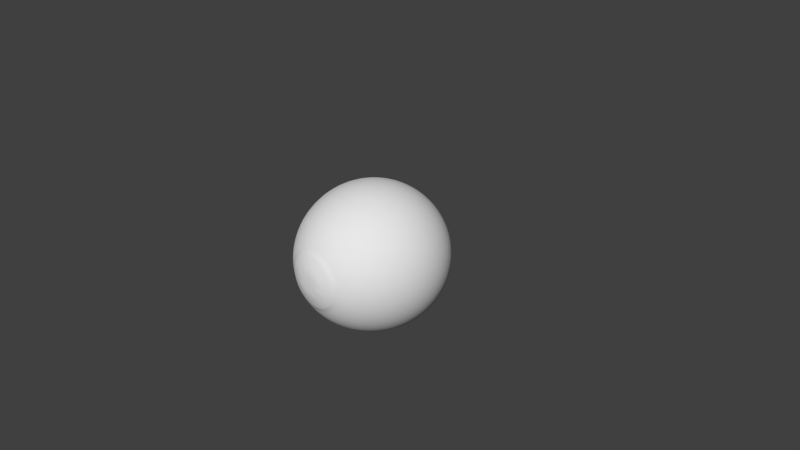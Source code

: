 # Source: si.blend  (saved by Blender 2.76.0; exported with 4.5.12 LTS)
import bpy
from mathutils import Matrix  # noqa: F401  (used for matrix-valued properties, if any)

bpy.ops.wm.read_factory_settings(use_empty=True)
scene = bpy.context.scene
scene.name = 'Scene'

# ---- collections
col_collection_1 = bpy.data.collections.new('Collection 1'); scene.collection.children.link(col_collection_1)

# ---- world
world_world = bpy.data.worlds.new('World'); scene.world = world_world
world_world.color = (0.05088, 0.05088, 0.05088)
world_world.use_sun_shadow = False
world_world.sun_shadow_jitter_overblur = 0.0
world_world.cycles.sampling_method = 'MANUAL'
world_world.cycles.sample_map_resolution = 256

# ---- cameras
cam_camera = bpy.data.cameras.new('Camera')
cam_camera.clip_end = 100.0
cam_camera.lens = 35.0
cam_camera.sensor_width = 32.0
cam_camera.sensor_height = 18.0
cam_camera.ortho_scale = 7.314
cam_camera.dof.focus_distance = 0.0
cam_camera.dof.aperture_fstop = 128.0

# ---- meshes
me_sphere_001 = bpy.data.meshes.new('Sphere.001')
me_sphere_001.from_pydata([(-0.1311, -0.9248, -4.439e-08), (-0.3827, -0.9239, -4.038e-08), (-0.5556, -0.8315, -3.634e-08), (-0.7071, -0.7071, -3.091e-08), (-0.8315, -0.5556, -2.428e-08), (-0.9239, -0.3827, -1.673e-08), (-0.9808, -0.1951, -8.528e-09), (-1.0, -7.55e-08, -3.3e-15), (-0.9808, 0.1951, 8.528e-09), (-0.9239, 0.3827, 1.673e-08), (-0.8315, 0.5556, 2.428e-08), (-0.7071, 0.7071, 3.091e-08), (-0.5556, 0.8315, 3.634e-08), (-0.3827, 0.9239, 4.038e-08), (-0.1951, 0.9808, 4.287e-08), (3.258e-07, 1.0, 4.371e-08), (-0.1211, -0.9248, 0.05016), (-0.3536, -0.9239, 0.1464), (-0.5133, -0.8315, 0.2126), (-0.6533, -0.7071, 0.2706), (-0.7682, -0.5556, 0.3182), (-0.8536, -0.3827, 0.3536), (-0.9061, -0.1951, 0.3753), (-0.9239, -9.223e-08, 0.3827), (-0.9061, 0.1951, 0.3753), (-0.8536, 0.3827, 0.3536), (-0.7682, 0.5556, 0.3182), (-0.6533, 0.7071, 0.2706), (-0.5133, 0.8315, 0.2126), (-0.3536, 0.9239, 0.1464), (-0.1802, 0.9808, 0.07466), (-0.09269, -0.9248, 0.09269), (-0.2706, -0.9239, 0.2706), (-0.3928, -0.8315, 0.3928), (-0.5, -0.7071, 0.5), (-0.5879, -0.5556, 0.5879), (-0.6533, -0.3827, 0.6533), (-0.6935, -0.1951, 0.6935), (-0.7071, -1.064e-07, 0.7071), (-0.6935, 0.1951, 0.6935), (-0.6533, 0.3827, 0.6533), (-0.5879, 0.5556, 0.5879), (-0.5, 0.7071, 0.5), (-0.3928, 0.8315, 0.3928), (-0.2706, 0.9239, 0.2706), (-0.1379, 0.9808, 0.1379), (-0.05016, -0.9248, 0.1211), (-0.1464, -0.9239, 0.3536), (-0.2126, -0.8315, 0.5133), (-0.2706, -0.7071, 0.6533), (-0.3182, -0.5556, 0.7682), (-0.3536, -0.3827, 0.8536), (-0.3753, -0.1951, 0.9061), (-0.3827, -1.159e-07, 0.9239), (-0.3753, 0.1951, 0.9061), (-0.3536, 0.3827, 0.8536), (-0.3182, 0.5556, 0.7682), (-0.2706, 0.7071, 0.6533), (-0.2126, 0.8315, 0.5133), (-0.1464, 0.9239, 0.3536), (-0.07466, 0.9808, 0.1802), (3.309e-07, -0.9248, 0.1311), (3.824e-07, -0.9239, 0.3827), (3.824e-07, -0.8315, 0.5556), (3.973e-07, -0.7071, 0.7071), (4.122e-07, -0.5556, 0.8315), (3.824e-07, -0.3827, 0.9239), (3.824e-07, -0.1951, 0.9808), (4.42e-07, -1.192e-07, 1.0), (3.824e-07, 0.1951, 0.9808), (4.42e-07, 0.3827, 0.9239), (4.122e-07, 0.5556, 0.8315), (3.973e-07, 0.7071, 0.7071), (3.824e-07, 0.8315, 0.5556), (3.973e-07, 0.9239, 0.3827), (3.452e-07, 0.9808, 0.1951), (0.05016, -0.9248, 0.1211), (0.1464, -0.9239, 0.3536), (0.2126, -0.8315, 0.5133), (0.2706, -0.7071, 0.6533), (0.3182, -0.5556, 0.7682), (0.3536, -0.3827, 0.8536), (0.3753, -0.1951, 0.9061), (0.3827, -1.159e-07, 0.9239), (0.3753, 0.1951, 0.9061), (0.3536, 0.3827, 0.8536), (0.3182, 0.5556, 0.7682), (0.2706, 0.7071, 0.6533), (0.2126, 0.8315, 0.5133), (0.1464, 0.9239, 0.3536), (0.07466, 0.9808, 0.1802), (0.09269, -0.9248, 0.09269), (0.2706, -0.9239, 0.2706), (0.3928, -0.8315, 0.3928), (0.5, -0.7071, 0.5), (0.5879, -0.5556, 0.5879), (0.6533, -0.3827, 0.6533), (0.6935, -0.1951, 0.6935), (0.7071, -1.064e-07, 0.7071), (0.6935, 0.1951, 0.6935), (0.6533, 0.3827, 0.6533), (0.5879, 0.5556, 0.5879), (0.5, 0.7071, 0.5), (0.3928, 0.8315, 0.3928), (0.2706, 0.9239, 0.2706), (0.138, 0.9808, 0.1379), (0.1211, -0.9248, 0.05016), (0.3536, -0.9239, 0.1464), (0.5133, -0.8315, 0.2126), (0.6533, -0.7071, 0.2706), (0.7682, -0.5556, 0.3182), (0.8536, -0.3827, 0.3536), (0.9061, -0.1951, 0.3753), (0.9239, -9.223e-08, 0.3827), (0.9061, 0.1951, 0.3753), (0.8536, 0.3827, 0.3536), (0.7682, 0.5556, 0.3182), (0.6533, 0.7071, 0.2706), (0.5133, 0.8315, 0.2126), (0.3536, 0.9239, 0.1464), (0.1802, 0.9808, 0.07466), (0.1311, -0.9248, -9.076e-08), (0.3827, -0.9239, -1.541e-07), (0.5556, -0.8315, -1.799e-07), (0.7071, -0.7071, -1.148e-07), (0.8315, -0.5556, -2.572e-07), (0.9239, -0.3827, -2.199e-07), (0.9808, -0.1951, -1.521e-07), (1.0, -7.55e-08, -2.329e-07), (0.9808, 0.1951, -1.35e-07), (0.9239, 0.3827, -2.46e-07), (0.8315, 0.5556, -2.086e-07), (0.7071, 0.7071, -5.301e-08), (0.5556, 0.8315, -1.221e-07), (0.3827, 0.9239, -1.329e-07), (0.1951, 0.9808, -1.125e-08), (0.1211, -0.9248, -0.05016), (0.3536, -0.9239, -0.1464), (0.5133, -0.8315, -0.2126), (0.6533, -0.7071, -0.2706), (0.7682, -0.5556, -0.3182), (0.8536, -0.3827, -0.3536), (0.9061, -0.1951, -0.3753), (0.9239, -5.877e-08, -0.3827), (0.9061, 0.1951, -0.3753), (0.8536, 0.3827, -0.3536), (0.7682, 0.5556, -0.3182), (0.6533, 0.7071, -0.2706), (0.5133, 0.8315, -0.2126), (0.3536, 0.9239, -0.1464), (0.1802, 0.9808, -0.07466), (0.09269, -0.9248, -0.09269), (0.2706, -0.9239, -0.2706), (0.3928, -0.8315, -0.3928), (0.5, -0.7071, -0.5), (0.5879, -0.5556, -0.5879), (0.6533, -0.3827, -0.6533), (0.6935, -0.1951, -0.6935), (0.7071, -4.459e-08, -0.7071), (0.6935, 0.1951, -0.6935), (0.6533, 0.3827, -0.6533), (0.5879, 0.5556, -0.5879), (0.5, 0.7071, -0.5), (0.3928, 0.8315, -0.3928), (0.2706, 0.9239, -0.2706), (0.138, 0.9808, -0.1379), (0.05016, -0.9248, -0.1211), (0.1464, -0.9239, -0.3536), (0.2126, -0.8315, -0.5133), (0.2706, -0.7071, -0.6533), (0.3182, -0.5556, -0.7682), (0.3536, -0.3827, -0.8536), (0.3753, -0.1951, -0.9061), (0.3827, -3.511e-08, -0.9239), (0.3753, 0.1951, -0.9061), (0.3536, 0.3827, -0.8536), (0.3182, 0.5556, -0.7682), (0.2706, 0.7071, -0.6533), (0.2126, 0.8315, -0.5133), (0.1464, 0.9239, -0.3536), (0.07466, 0.9808, -0.1802), (2.608e-07, -0.9248, -0.1311), (1.738e-07, -0.9239, -0.3827), (6.951e-08, -0.8315, -0.5556), (8.441e-08, -0.7071, -0.7071), (-9.441e-08, -0.5556, -0.8315), (-3.48e-08, -0.3827, -0.9239), (5.461e-08, -0.1951, -0.9808), (-6.46e-08, -3.179e-08, -1.0), (5.461e-08, 0.1951, -0.9808), (-6.46e-08, 0.3827, -0.9239), (-9.441e-08, 0.5556, -0.8315), (8.441e-08, 0.7071, -0.7071), (6.951e-08, 0.8315, -0.5556), (9.931e-08, 0.9239, -0.3827), (2.632e-07, 0.9808, -0.1951), (-0.2591, -0.9251, -4.234e-08), (-0.05016, -0.9248, -0.1211), (-0.1464, -0.9239, -0.3536), (-0.2126, -0.8315, -0.5133), (-0.2706, -0.7071, -0.6533), (-0.3182, -0.5556, -0.7682), (-0.3536, -0.3827, -0.8536), (-0.3753, -0.1951, -0.9061), (-0.3827, -3.511e-08, -0.9239), (-0.3753, 0.1951, -0.9061), (-0.3536, 0.3827, -0.8536), (-0.3182, 0.5556, -0.7682), (-0.2706, 0.7071, -0.6533), (-0.2126, 0.8315, -0.5133), (-0.1464, 0.9239, -0.3536), (-0.07466, 0.9808, -0.1802), (-0.09269, -0.9248, -0.09269), (-0.2706, -0.9239, -0.2706), (-0.3928, -0.8315, -0.3928), (-0.5, -0.7071, -0.5), (-0.5879, -0.5556, -0.5879), (-0.6533, -0.3827, -0.6533), (-0.6935, -0.1951, -0.6935), (-0.7071, -4.459e-08, -0.7071), (-0.6935, 0.1951, -0.6935), (-0.6533, 0.3827, -0.6533), (-0.5879, 0.5556, -0.5879), (-0.5, 0.7071, -0.5), (-0.3928, 0.8315, -0.3928), (-0.2706, 0.9239, -0.2706), (-0.1379, 0.9808, -0.1379), (-0.1211, -0.9248, -0.05016), (-0.3536, -0.9239, -0.1464), (-0.5133, -0.8315, -0.2126), (-0.6533, -0.7071, -0.2706), (-0.7682, -0.5556, -0.3182), (-0.8536, -0.3827, -0.3536), (-0.9061, -0.1951, -0.3753), (-0.9239, -5.877e-08, -0.3827), (-0.9061, 0.1951, -0.3753), (-0.8536, 0.3827, -0.3536), (-0.7682, 0.5556, -0.3182), (-0.6533, 0.7071, -0.2706), (-0.5133, 0.8315, -0.2126), (-0.3536, 0.9239, -0.1464), (-0.1802, 0.9808, -0.07466), (-0.3827, -0.9239, -4.038e-08), (-0.3536, -0.9239, 0.1464), (-0.2706, -0.9239, 0.2706), (-0.1464, -0.9239, 0.3536), (3.824e-07, -0.9239, 0.3827), (0.1464, -0.9239, 0.3536), (0.2706, -0.9239, 0.2706), (0.3536, -0.9239, 0.1464), (0.3827, -0.9239, -1.541e-07), (0.3536, -0.9239, -0.1464), (0.2706, -0.9239, -0.2706), (0.1464, -0.9239, -0.3536), (1.738e-07, -0.9239, -0.3827), (-0.1464, -0.9239, -0.3536), (-0.2706, -0.9239, -0.2706), (-0.3536, -0.9239, -0.1464), (-0.3776, -0.9254, -4.045e-08), (-0.3489, -0.9254, 0.1445), (-0.267, -0.9254, 0.267), (-0.1445, -0.9254, 0.3489), (3.814e-07, -0.9254, 0.3776), (0.1445, -0.9254, 0.3489), (0.267, -0.9254, 0.267), (0.3489, -0.9254, 0.1445), (0.3776, -0.9254, -1.53e-07), (0.3489, -0.9254, -0.1445), (0.267, -0.9254, -0.267), (0.1445, -0.9254, -0.3489), (1.756e-07, -0.9254, -0.3776), (-0.1445, -0.9254, -0.3489), (-0.267, -0.9254, -0.267), (-0.3489, -0.9254, -0.1445), (-0.2394, -0.9251, 0.09916), (-0.1832, -0.9251, 0.1832), (-0.09916, -0.9251, 0.2394), (3.572e-07, -0.9251, 0.2591), (0.09916, -0.9251, 0.2394), (0.1832, -0.9251, 0.1832), (0.2394, -0.9251, 0.09916), (0.2591, -0.9251, -1.231e-07), (0.2394, -0.9251, -0.09916), (0.1832, -0.9251, -0.1832), (0.09916, -0.9251, -0.2394), (2.166e-07, -0.9251, -0.2591), (-0.09916, -0.9251, -0.2394), (-0.1832, -0.9251, -0.1832), (-0.2394, -0.9251, -0.09916), (-0.1311, -0.8943, -4.439e-08), (-0.1211, -0.8943, 0.05016), (-0.09269, -0.8943, 0.09269), (-0.05016, -0.8943, 0.1211), (3.309e-07, -0.8943, 0.1311), (0.05016, -0.8943, 0.1211), (0.09269, -0.8943, 0.09269), (0.1211, -0.8943, 0.05016), (0.1311, -0.8943, -9.076e-08), (0.1211, -0.8943, -0.05016), (0.09269, -0.8943, -0.09269), (0.05016, -0.8943, -0.1211), (2.608e-07, -0.8943, -0.1311), (-0.05016, -0.8943, -0.1211), (-0.09269, -0.8943, -0.09269), (-0.1211, -0.8943, -0.05016), (-0.1311, -0.8611, -4.439e-08), (-0.1211, -0.8611, 0.05016), (-0.09269, -0.8611, 0.09269), (-0.05016, -0.8611, 0.1211), (3.309e-07, -0.8611, 0.1311), (0.05016, -0.8611, 0.1211), (0.09269, -0.8611, 0.09269), (0.1211, -0.8611, 0.05016), (0.1311, -0.8611, -9.076e-08), (0.1211, -0.8611, -0.05016), (0.09269, -0.8611, -0.09269), (0.05016, -0.8611, -0.1211), (2.608e-07, -0.8611, -0.1311), (-0.05016, -0.8611, -0.1211), (-0.09269, -0.8611, -0.09269), (-0.1211, -0.8611, -0.05016), (-0.1311, -0.8116, -4.439e-08), (-0.1211, -0.8116, 0.05016), (-0.09269, -0.8116, 0.09269), (-0.05016, -0.8116, 0.1211), (3.309e-07, -0.8116, 0.1311), (0.05016, -0.8116, 0.1211), (0.09269, -0.8116, 0.09269), (0.1211, -0.8116, 0.05016), (0.1311, -0.8116, -9.076e-08), (0.1211, -0.8116, -0.05016), (0.09269, -0.8116, -0.09269), (0.05016, -0.8116, -0.1211), (2.608e-07, -0.8116, -0.1311), (-0.05016, -0.8116, -0.1211), (-0.09269, -0.8116, -0.09269), (-0.1211, -0.8116, -0.05016), (-0.04743, -0.8116, -5.232e-08), (-0.04382, -0.8116, 0.01815), (-0.03354, -0.8116, 0.03354), (-0.01815, -0.8116, 0.04382), (3.129e-07, -0.8116, 0.04743), (0.01815, -0.8116, 0.04382), (0.03354, -0.8116, 0.03354), (0.04382, -0.8116, 0.01815), (0.04743, -0.8116, -6.91e-08), (0.04382, -0.8116, -0.01815), (0.03354, -0.8116, -0.03354), (0.01815, -0.8116, -0.04382), (2.875e-07, -0.8116, -0.04743), (-0.01815, -0.8116, -0.04382), (-0.03354, -0.8116, -0.03354), (-0.04382, -0.8116, -0.01815), (3.019e-07, -0.8116, -5.25e-08)], [], [(12, 11, 27, 28), (5, 4, 20, 21), (13, 12, 28, 29), (6, 5, 21, 22), (14, 13, 29, 30), (7, 6, 22, 23), (261, 276, 277, 262), (241, 14, 15, 226), (8, 7, 23, 24), (196, 0, 16, 274), (9, 8, 24, 25), (242, 1, 17, 243), (10, 9, 25, 26), (3, 2, 18, 19), (11, 10, 26, 27), (4, 3, 19, 20), (27, 26, 41, 42), (20, 19, 34, 35), (28, 27, 42, 43), (21, 20, 35, 36), (29, 28, 43, 44), (22, 21, 36, 37), (30, 29, 44, 45), (23, 22, 37, 38), (262, 277, 278, 263), (24, 23, 38, 39), (274, 16, 31, 275), (25, 24, 39, 40), (243, 17, 32, 244), (26, 25, 40, 41), (19, 18, 33, 34), (263, 278, 279, 264), (30, 45, 15, 14), (39, 38, 53, 54), (275, 31, 46, 276), (40, 39, 54, 55), (244, 32, 47, 245), (41, 40, 55, 56), (34, 33, 48, 49), (42, 41, 56, 57), (35, 34, 49, 50), (43, 42, 57, 58), (36, 35, 50, 51), (44, 43, 58, 59), (37, 36, 51, 52), (45, 44, 59, 60), (38, 37, 52, 53), (50, 49, 64, 65), (58, 57, 72, 73), (51, 50, 65, 66), (59, 58, 73, 74), (52, 51, 66, 67), (60, 59, 74, 75), (53, 52, 67, 68), (264, 279, 280, 265), (54, 53, 68, 69), (276, 46, 61, 277), (55, 54, 69, 70), (245, 47, 62, 246), (56, 55, 70, 71), (49, 48, 63, 64), (57, 56, 71, 72), (69, 68, 83, 84), (277, 61, 76, 278), (70, 69, 84, 85), (246, 62, 77, 247), (71, 70, 85, 86), (64, 63, 78, 79), (72, 71, 86, 87), (65, 64, 79, 80), (73, 72, 87, 88), (66, 65, 80, 81), (74, 73, 88, 89), (67, 66, 81, 82), (75, 74, 89, 90), (68, 67, 82, 83), (265, 280, 281, 266), (88, 87, 102, 103), (81, 80, 95, 96), (89, 88, 103, 104), (82, 81, 96, 97), (90, 89, 104, 105), (83, 82, 97, 98), (266, 281, 282, 267), (84, 83, 98, 99), (278, 76, 91, 279), (85, 84, 99, 100), (247, 77, 92, 248), (86, 85, 100, 101), (79, 78, 93, 94), (87, 86, 101, 102), (80, 79, 94, 95), (100, 99, 114, 115), (248, 92, 107, 249), (101, 100, 115, 116), (94, 93, 108, 109), (102, 101, 116, 117), (95, 94, 109, 110), (103, 102, 117, 118), (96, 95, 110, 111), (104, 103, 118, 119), (97, 96, 111, 112), (105, 104, 119, 120), (98, 97, 112, 113), (267, 282, 283, 268), (90, 105, 15, 75), (99, 98, 113, 114), (279, 91, 106, 280), (119, 118, 133, 134), (112, 111, 126, 127), (120, 119, 134, 135), (113, 112, 127, 128), (268, 283, 284, 269), (114, 113, 128, 129), (280, 106, 121, 281), (115, 114, 129, 130), (249, 107, 122, 250), (116, 115, 130, 131), (109, 108, 123, 124), (117, 116, 131, 132), (110, 109, 124, 125), (118, 117, 132, 133), (111, 110, 125, 126), (250, 122, 137, 251), (131, 130, 145, 146), (124, 123, 138, 139), (132, 131, 146, 147), (125, 124, 139, 140), (133, 132, 147, 148), (126, 125, 140, 141), (134, 133, 148, 149), (127, 126, 141, 142), (135, 134, 149, 150), (128, 127, 142, 143), (269, 284, 285, 270), (120, 135, 15, 105), (129, 128, 143, 144), (281, 121, 136, 282), (130, 129, 144, 145), (142, 141, 156, 157), (150, 149, 164, 165), (143, 142, 157, 158), (270, 285, 286, 271), (144, 143, 158, 159), (282, 136, 151, 283), (145, 144, 159, 160), (251, 137, 152, 252), (146, 145, 160, 161), (139, 138, 153, 154), (147, 146, 161, 162), (140, 139, 154, 155), (148, 147, 162, 163), (141, 140, 155, 156), (149, 148, 163, 164), (161, 160, 175, 176), (154, 153, 168, 169), (162, 161, 176, 177), (155, 154, 169, 170), (163, 162, 177, 178), (156, 155, 170, 171), (164, 163, 178, 179), (157, 156, 171, 172), (165, 164, 179, 180), (158, 157, 172, 173), (271, 286, 287, 272), (150, 165, 15, 135), (159, 158, 173, 174), (283, 151, 166, 284), (160, 159, 174, 175), (252, 152, 167, 253), (180, 179, 194, 195), (173, 172, 187, 188), (272, 287, 288, 273), (174, 173, 188, 189), (284, 166, 181, 285), (175, 174, 189, 190), (253, 167, 182, 254), (176, 175, 190, 191), (169, 168, 183, 184), (177, 176, 191, 192), (170, 169, 184, 185), (178, 177, 192, 193), (171, 170, 185, 186), (179, 178, 193, 194), (172, 171, 186, 187), (184, 183, 199, 200), (192, 191, 207, 208), (185, 184, 200, 201), (193, 192, 208, 209), (186, 185, 201, 202), (194, 193, 209, 210), (187, 186, 202, 203), (195, 194, 210, 211), (188, 187, 203, 204), (259, 274, 275, 260), (180, 195, 15, 165), (189, 188, 204, 205), (285, 181, 197, 286), (190, 189, 205, 206), (254, 182, 198, 255), (191, 190, 206, 207), (204, 203, 218, 219), (258, 196, 274, 259), (205, 204, 219, 220), (286, 197, 212, 287), (206, 205, 220, 221), (255, 198, 213, 256), (207, 206, 221, 222), (200, 199, 214, 215), (208, 207, 222, 223), (201, 200, 215, 216), (209, 208, 223, 224), (202, 201, 216, 217), (210, 209, 224, 225), (203, 202, 217, 218), (211, 210, 225, 226), (223, 222, 237, 238), (216, 215, 230, 231), (224, 223, 238, 239), (217, 216, 231, 232), (225, 224, 239, 240), (218, 217, 232, 233), (226, 225, 240, 241), (219, 218, 233, 234), (273, 288, 196, 258), (211, 226, 15, 195), (220, 219, 234, 235), (287, 212, 227, 288), (221, 220, 235, 236), (256, 213, 228, 257), (222, 221, 236, 237), (215, 214, 229, 230), (235, 234, 7, 8), (288, 227, 0, 196), (236, 235, 8, 9), (257, 228, 1, 242), (237, 236, 9, 10), (230, 229, 2, 3), (238, 237, 10, 11), (231, 230, 3, 4), (239, 238, 11, 12), (232, 231, 4, 5), (240, 239, 12, 13), (233, 232, 5, 6), (241, 240, 13, 14), (234, 233, 6, 7), (260, 275, 276, 261), (229, 257, 242, 2), (214, 256, 257, 229), (199, 255, 256, 214), (183, 254, 255, 199), (168, 253, 254, 183), (153, 252, 253, 168), (138, 251, 252, 153), (123, 250, 251, 138), (108, 249, 250, 123), (93, 248, 249, 108), (78, 247, 248, 93), (63, 246, 247, 78), (48, 245, 246, 63), (33, 244, 245, 48), (18, 243, 244, 33), (2, 242, 243, 18), (228, 273, 258, 1), (213, 272, 273, 228), (198, 271, 272, 213), (182, 270, 271, 198), (167, 269, 270, 182), (152, 268, 269, 167), (137, 267, 268, 152), (122, 266, 267, 137), (107, 265, 266, 122), (92, 264, 265, 107), (77, 263, 264, 92), (62, 262, 263, 77), (47, 261, 262, 62), (32, 260, 261, 47), (17, 259, 260, 32), (1, 258, 259, 17), (121, 106, 296, 297), (31, 16, 290, 291), (227, 212, 303, 304), (212, 197, 302, 303), (106, 91, 295, 296), (0, 227, 304, 289), (181, 166, 300, 301), (197, 181, 301, 302), (91, 76, 294, 295), (166, 151, 299, 300), (46, 31, 291, 292), (151, 136, 298, 299), (61, 46, 292, 293), (16, 0, 289, 290), (76, 61, 293, 294), (136, 121, 297, 298), (292, 291, 307, 308), (300, 299, 315, 316), (293, 292, 308, 309), (301, 300, 316, 317), (294, 293, 309, 310), (302, 301, 317, 318), (295, 294, 310, 311), (303, 302, 318, 319), (296, 295, 311, 312), (304, 303, 319, 320), (297, 296, 312, 313), (290, 289, 305, 306), (289, 304, 320, 305), (298, 297, 313, 314), (291, 290, 306, 307), (299, 298, 314, 315), (313, 312, 328, 329), (306, 305, 321, 322), (305, 320, 336, 321), (314, 313, 329, 330), (307, 306, 322, 323), (315, 314, 330, 331), (308, 307, 323, 324), (316, 315, 331, 332), (309, 308, 324, 325), (317, 316, 332, 333), (310, 309, 325, 326), (318, 317, 333, 334), (311, 310, 326, 327), (319, 318, 334, 335), (312, 311, 327, 328), (320, 319, 335, 336), (334, 333, 349, 350), (327, 326, 342, 343), (335, 334, 350, 351), (328, 327, 343, 344), (336, 335, 351, 352), (329, 328, 344, 345), (322, 321, 337, 338), (321, 336, 352, 337), (330, 329, 345, 346), (323, 322, 338, 339), (331, 330, 346, 347), (324, 323, 339, 340), (332, 331, 347, 348), (325, 324, 340, 341), (333, 332, 348, 349), (326, 325, 341, 342), (347, 346, 345, 353), (339, 338, 337, 353), (349, 348, 347, 353), (343, 342, 341, 353), (351, 350, 349, 353), (337, 352, 351, 353), (345, 344, 343, 353), (340, 339, 353, 341), (60, 75, 15, 45)])
me_sphere_001.polygons.foreach_set('use_smooth', [True] * 352)
me_sphere_001.use_remesh_preserve_volume = False
me_sphere_001.use_remesh_preserve_attributes = False
me_sphere_001.use_mirror_vertex_groups = False
me_sphere_001.update()
me_sphere = bpy.data.meshes.new('Sphere')
me_sphere.from_pydata([(-0.1839, -1.087, -4.493e-08), (-0.4303, -0.9768, -4.276e-08), (-0.5753, -0.8958, -3.936e-08), (-0.7322, -0.7579, -3.373e-08), (-0.8609, -0.59, -2.687e-08), (-0.9566, -0.4016, -1.905e-08), (-1.016, -0.2023, -1.056e-08), (-1.035, -7.808e-08, -1.729e-09), (-1.016, 0.202, 7.101e-09), (-0.9566, 0.3962, 1.559e-08), (-0.8609, 0.5753, 2.342e-08), (-0.7322, 0.7322, 3.027e-08), (-0.5753, 0.8609, 3.59e-08), (-0.3962, 0.9566, 4.009e-08), (-0.202, 1.016, 4.266e-08), (3.297e-07, 1.035, 4.353e-08), (-0.1699, -1.087, 0.07037), (-0.3976, -0.9768, 0.1647), (-0.5315, -0.8958, 0.2201), (-0.6764, -0.7579, 0.2802), (-0.7954, -0.59, 0.3295), (-0.8838, -0.4016, 0.3661), (-0.9382, -0.2023, 0.3886), (-0.9566, -9.54e-08, 0.3962), (-0.9382, 0.202, 0.3886), (-0.8838, 0.3962, 0.3661), (-0.7954, 0.5753, 0.3295), (-0.6764, 0.7322, 0.2802), (-0.5315, 0.8609, 0.2201), (-0.3661, 0.9566, 0.1516), (-0.1866, 1.016, 0.0773), (-0.13, -1.087, 0.13), (-0.3043, -0.9768, 0.3043), (-0.4068, -0.8958, 0.4068), (-0.5177, -0.758, 0.5177), (-0.6088, -0.5901, 0.6088), (-0.6764, -0.4017, 0.6764), (-0.7181, -0.2023, 0.7181), (-0.7322, -1.101e-07, 0.7322), (-0.7181, 0.202, 0.7181), (-0.6764, 0.3962, 0.6764), (-0.6088, 0.5753, 0.6088), (-0.5177, 0.7322, 0.5177), (-0.4068, 0.8609, 0.4068), (-0.2802, 0.9566, 0.2802), (-0.1428, 1.016, 0.1428), (-0.07037, -1.087, 0.1699), (-0.1647, -0.9768, 0.3976), (-0.2201, -0.8958, 0.5315), (-0.2802, -0.758, 0.6764), (-0.3295, -0.5902, 0.7954), (-0.3661, -0.4017, 0.8838), (-0.3886, -0.2024, 0.9382), (-0.3962, -1.199e-07, 0.9566), (-0.3886, 0.202, 0.9382), (-0.3661, 0.3962, 0.8838), (-0.3295, 0.5753, 0.7954), (-0.2802, 0.7322, 0.6764), (-0.2201, 0.8609, 0.5315), (-0.1516, 0.9566, 0.3661), (-0.0773, 1.016, 0.1866), (3.436e-07, -1.087, 0.1839), (3.886e-07, -0.9768, 0.4303), (3.882e-07, -0.8958, 0.5753), (4.037e-07, -0.7581, 0.7322), (4.191e-07, -0.5902, 0.8609), (3.882e-07, -0.4017, 0.9566), (3.882e-07, -0.2024, 1.016), (4.5e-07, -1.233e-07, 1.035), (3.882e-07, 0.202, 1.016), (4.5e-07, 0.3962, 0.9566), (4.191e-07, 0.5753, 0.8609), (4.037e-07, 0.7322, 0.7322), (3.882e-07, 0.8609, 0.5753), (4.037e-07, 0.9566, 0.3962), (3.497e-07, 1.016, 0.202), (0.07037, -1.087, 0.1699), (0.1647, -0.9768, 0.3976), (0.2201, -0.8958, 0.5315), (0.2802, -0.758, 0.6764), (0.3295, -0.5902, 0.7954), (0.3661, -0.4017, 0.8838), (0.3886, -0.2024, 0.9382), (0.3962, -1.199e-07, 0.9566), (0.3886, 0.202, 0.9382), (0.3661, 0.3962, 0.8838), (0.3295, 0.5753, 0.7954), (0.2802, 0.7322, 0.6764), (0.2201, 0.8609, 0.5315), (0.1516, 0.9566, 0.3661), (0.0773, 1.016, 0.1866), (0.13, -1.087, 0.13), (0.3043, -0.9768, 0.3043), (0.4068, -0.8958, 0.4068), (0.5177, -0.758, 0.5177), (0.6088, -0.5901, 0.6088), (0.6764, -0.4017, 0.6764), (0.7181, -0.2023, 0.7181), (0.7322, -1.101e-07, 0.7322), (0.7181, 0.202, 0.7181), (0.6764, 0.3962, 0.6764), (0.6088, 0.5753, 0.6088), (0.5177, 0.7322, 0.5177), (0.4068, 0.8609, 0.4068), (0.2802, 0.9566, 0.2802), (0.1428, 1.016, 0.1428), (0.1699, -1.087, 0.07037), (0.3976, -0.9768, 0.1647), (0.5315, -0.8958, 0.2201), (0.6764, -0.7579, 0.2802), (0.7954, -0.59, 0.3295), (0.8838, -0.4016, 0.3661), (0.9382, -0.2023, 0.3886), (0.9566, -9.54e-08, 0.3962), (0.9382, 0.202, 0.3886), (0.8838, 0.3962, 0.3661), (0.7954, 0.5753, 0.3295), (0.6764, 0.7322, 0.2802), (0.5315, 0.8609, 0.2201), (0.3661, 0.9566, 0.1516), (0.1866, 1.016, 0.0773), (0.1839, -1.087, -1.1e-07), (0.4303, -0.9768, -1.666e-07), (0.5753, -0.8958, -1.88e-07), (0.7322, -0.7579, -1.206e-07), (0.8609, -0.59, -2.681e-07), (0.9566, -0.4016, -2.294e-07), (1.016, -0.2023, -1.592e-07), (1.035, -7.808e-08, -2.429e-07), (1.016, 0.202, -1.415e-07), (0.9566, 0.3962, -2.565e-07), (0.8609, 0.5753, -2.178e-07), (0.7322, 0.7322, -5.662e-08), (0.5753, 0.8609, -1.281e-07), (0.3962, 0.9566, -1.394e-07), (0.202, 1.016, -1.338e-08), (0.1699, -1.087, -0.07037), (0.3976, -0.9768, -0.1647), (0.5315, -0.8958, -0.2201), (0.6764, -0.7579, -0.2802), (0.7954, -0.59, -0.3295), (0.8838, -0.4016, -0.3661), (0.9382, -0.2023, -0.3886), (0.9566, -6.076e-08, -0.3962), (0.9382, 0.202, -0.3886), (0.8838, 0.3962, -0.3661), (0.7954, 0.5753, -0.3295), (0.6764, 0.7322, -0.2802), (0.5315, 0.8609, -0.2201), (0.3661, 0.9566, -0.1516), (0.1866, 1.016, -0.0773), (0.13, -1.087, -0.13), (0.3043, -0.9768, -0.3043), (0.4068, -0.8958, -0.4068), (0.5177, -0.758, -0.5177), (0.6088, -0.5901, -0.6088), (0.6764, -0.4017, -0.6764), (0.7181, -0.2023, -0.7181), (0.7322, -4.607e-08, -0.7322), (0.7181, 0.202, -0.7181), (0.6764, 0.3962, -0.6764), (0.6088, 0.5753, -0.6088), (0.5177, 0.7322, -0.5177), (0.4068, 0.8609, -0.4068), (0.2802, 0.9566, -0.2802), (0.1428, 1.016, -0.1428), (0.07037, -1.087, -0.1699), (0.1647, -0.9768, -0.3976), (0.2201, -0.8958, -0.5315), (0.2802, -0.758, -0.6764), (0.3295, -0.5902, -0.7954), (0.3661, -0.4017, -0.8838), (0.3886, -0.2024, -0.9382), (0.3962, -3.626e-08, -0.9566), (0.3886, 0.202, -0.9382), (0.3661, 0.3962, -0.8838), (0.3295, 0.5753, -0.7954), (0.2802, 0.7322, -0.6764), (0.2201, 0.8609, -0.5315), (0.1516, 0.9566, -0.3661), (0.0773, 1.016, -0.1866), (2.453e-07, -1.087, -0.1839), (1.521e-07, -0.9768, -0.4303), (6.423e-08, -0.8958, -0.5753), (7.966e-08, -0.7581, -0.7322), (-1.055e-07, -0.5902, -0.8609), (-4.377e-08, -0.4017, -0.9566), (4.88e-08, -0.2024, -1.016), (-7.463e-08, -3.282e-08, -1.035), (4.88e-08, 0.202, -1.016), (-7.463e-08, 0.3962, -0.9566), (-1.055e-07, 0.5753, -0.8609), (7.966e-08, 0.7322, -0.7322), (6.423e-08, 0.8609, -0.5753), (9.509e-08, 0.9566, -0.3962), (2.648e-07, 1.016, -0.202), (2.005e-07, -1.095, -3.587e-07), (-0.07037, -1.087, -0.1699), (-0.1647, -0.9768, -0.3976), (-0.2201, -0.8958, -0.5315), (-0.2802, -0.758, -0.6764), (-0.3295, -0.5902, -0.7954), (-0.3661, -0.4017, -0.8838), (-0.3886, -0.2024, -0.9382), (-0.3962, -3.626e-08, -0.9566), (-0.3886, 0.202, -0.9382), (-0.3661, 0.3962, -0.8838), (-0.3295, 0.5753, -0.7954), (-0.2802, 0.7322, -0.6764), (-0.2201, 0.8609, -0.5315), (-0.1516, 0.9566, -0.3661), (-0.0773, 1.016, -0.1866), (-0.13, -1.087, -0.13), (-0.3043, -0.9768, -0.3043), (-0.4068, -0.8958, -0.4068), (-0.5177, -0.758, -0.5177), (-0.6088, -0.5901, -0.6088), (-0.6764, -0.4017, -0.6764), (-0.7181, -0.2023, -0.7181), (-0.7322, -4.607e-08, -0.7322), (-0.7181, 0.202, -0.7181), (-0.6764, 0.3962, -0.6764), (-0.6088, 0.5753, -0.6088), (-0.5177, 0.7322, -0.5177), (-0.4068, 0.8609, -0.4068), (-0.2802, 0.9566, -0.2802), (-0.1428, 1.016, -0.1428), (-0.1699, -1.087, -0.07037), (-0.3976, -0.9768, -0.1647), (-0.5315, -0.8958, -0.2201), (-0.6764, -0.7579, -0.2802), (-0.7954, -0.59, -0.3295), (-0.8838, -0.4016, -0.3661), (-0.9382, -0.2023, -0.3886), (-0.9566, -6.076e-08, -0.3962), (-0.9382, 0.202, -0.3886), (-0.8838, 0.3962, -0.3661), (-0.7954, 0.5753, -0.3295), (-0.6764, 0.7322, -0.2802), (-0.5315, 0.8609, -0.2201), (-0.3661, 0.9566, -0.1516), (-0.1866, 1.016, -0.0773), (-0.4325, -0.9757, -4.271e-08), (-0.3996, -0.9757, 0.1655), (-0.3058, -0.9757, 0.3058), (-0.1655, -0.9757, 0.3996), (3.887e-07, -0.9757, 0.4325), (0.1655, -0.9757, 0.3996), (0.3058, -0.9757, 0.3058), (0.3996, -0.9757, 0.1655), (0.4325, -0.9757, -1.669e-07), (0.3996, -0.9757, -0.1655), (0.3058, -0.9757, -0.3058), (0.1655, -0.9757, -0.3996), (1.509e-07, -0.9757, -0.4325), (-0.1655, -0.9757, -0.3996), (-0.3058, -0.9757, -0.3058), (-0.3996, -0.9757, -0.1655), (-0.3924, -1.002, -4.345e-08), (-0.3625, -1.002, 0.1502), (-0.2774, -1.002, 0.2774), (-0.1502, -1.002, 0.3625), (3.846e-07, -1.002, 0.3924), (0.1502, -1.002, 0.3625), (0.2774, -1.002, 0.2774), (0.3625, -1.002, 0.1502), (0.3924, -1.002, -1.593e-07), (0.3625, -1.002, -0.1502), (0.2774, -1.002, -0.2774), (0.1502, -1.002, -0.3625), (1.701e-07, -1.002, -0.3924), (-0.1502, -1.002, -0.3625), (-0.2774, -1.002, -0.2774), (-0.3625, -1.002, -0.1502), (-0.3613, -1.022, -4.401e-08), (-0.3338, -1.022, 0.1382), (-0.2555, -1.022, 0.2555), (-0.1382, -1.022, 0.3338), (3.813e-07, -1.022, 0.3613), (0.1383, -1.022, 0.3338), (0.2555, -1.022, 0.2555), (0.3338, -1.022, 0.1382), (0.3613, -1.022, -1.534e-07), (0.3338, -1.022, -0.1383), (0.2555, -1.022, -0.2555), (0.1383, -1.022, -0.3338), (1.847e-07, -1.022, -0.3613), (-0.1382, -1.022, -0.3338), (-0.2555, -1.022, -0.2555), (-0.3338, -1.022, -0.1382)], [], [(12, 11, 27, 28), (5, 4, 20, 21), (13, 12, 28, 29), (6, 5, 21, 22), (14, 13, 29, 30), (7, 6, 22, 23), (196, 61, 46, 31), (241, 14, 15, 226), (8, 7, 23, 24), (274, 0, 16, 275), (9, 8, 24, 25), (242, 1, 17, 243), (10, 9, 25, 26), (3, 2, 18, 19), (11, 10, 26, 27), (4, 3, 19, 20), (27, 26, 41, 42), (20, 19, 34, 35), (28, 27, 42, 43), (21, 20, 35, 36), (29, 28, 43, 44), (22, 21, 36, 37), (30, 29, 44, 45), (23, 22, 37, 38), (24, 23, 38, 39), (275, 16, 31, 276), (25, 24, 39, 40), (243, 17, 32, 244), (26, 25, 40, 41), (19, 18, 33, 34), (30, 45, 15, 14), (39, 38, 53, 54), (276, 31, 46, 277), (40, 39, 54, 55), (244, 32, 47, 245), (41, 40, 55, 56), (34, 33, 48, 49), (42, 41, 56, 57), (35, 34, 49, 50), (43, 42, 57, 58), (36, 35, 50, 51), (44, 43, 58, 59), (37, 36, 51, 52), (45, 44, 59, 60), (38, 37, 52, 53), (50, 49, 64, 65), (58, 57, 72, 73), (51, 50, 65, 66), (59, 58, 73, 74), (52, 51, 66, 67), (60, 59, 74, 75), (53, 52, 67, 68), (54, 53, 68, 69), (277, 46, 61, 278), (55, 54, 69, 70), (245, 47, 62, 246), (56, 55, 70, 71), (49, 48, 63, 64), (57, 56, 71, 72), (69, 68, 83, 84), (278, 61, 76, 279), (70, 69, 84, 85), (246, 62, 77, 247), (71, 70, 85, 86), (64, 63, 78, 79), (72, 71, 86, 87), (65, 64, 79, 80), (73, 72, 87, 88), (66, 65, 80, 81), (74, 73, 88, 89), (67, 66, 81, 82), (75, 74, 89, 90), (68, 67, 82, 83), (196, 121, 106, 91), (88, 87, 102, 103), (81, 80, 95, 96), (89, 88, 103, 104), (82, 81, 96, 97), (90, 89, 104, 105), (83, 82, 97, 98), (84, 83, 98, 99), (279, 76, 91, 280), (85, 84, 99, 100), (247, 77, 92, 248), (86, 85, 100, 101), (79, 78, 93, 94), (87, 86, 101, 102), (80, 79, 94, 95), (100, 99, 114, 115), (248, 92, 107, 249), (101, 100, 115, 116), (94, 93, 108, 109), (102, 101, 116, 117), (95, 94, 109, 110), (103, 102, 117, 118), (96, 95, 110, 111), (104, 103, 118, 119), (97, 96, 111, 112), (105, 104, 119, 120), (98, 97, 112, 113), (196, 151, 136, 121), (90, 105, 15, 75), (99, 98, 113, 114), (280, 91, 106, 281), (119, 118, 133, 134), (112, 111, 126, 127), (120, 119, 134, 135), (113, 112, 127, 128), (114, 113, 128, 129), (281, 106, 121, 282), (115, 114, 129, 130), (249, 107, 122, 250), (116, 115, 130, 131), (109, 108, 123, 124), (117, 116, 131, 132), (110, 109, 124, 125), (118, 117, 132, 133), (111, 110, 125, 126), (250, 122, 137, 251), (131, 130, 145, 146), (124, 123, 138, 139), (132, 131, 146, 147), (125, 124, 139, 140), (133, 132, 147, 148), (126, 125, 140, 141), (134, 133, 148, 149), (127, 126, 141, 142), (135, 134, 149, 150), (128, 127, 142, 143), (196, 181, 166, 151), (120, 135, 15, 105), (129, 128, 143, 144), (282, 121, 136, 283), (130, 129, 144, 145), (142, 141, 156, 157), (150, 149, 164, 165), (143, 142, 157, 158), (144, 143, 158, 159), (283, 136, 151, 284), (145, 144, 159, 160), (251, 137, 152, 252), (146, 145, 160, 161), (139, 138, 153, 154), (147, 146, 161, 162), (140, 139, 154, 155), (148, 147, 162, 163), (141, 140, 155, 156), (149, 148, 163, 164), (161, 160, 175, 176), (154, 153, 168, 169), (162, 161, 176, 177), (155, 154, 169, 170), (163, 162, 177, 178), (156, 155, 170, 171), (164, 163, 178, 179), (157, 156, 171, 172), (165, 164, 179, 180), (158, 157, 172, 173), (196, 212, 197, 181), (150, 165, 15, 135), (159, 158, 173, 174), (284, 151, 166, 285), (160, 159, 174, 175), (252, 152, 167, 253), (180, 179, 194, 195), (173, 172, 187, 188), (174, 173, 188, 189), (285, 166, 181, 286), (175, 174, 189, 190), (253, 167, 182, 254), (176, 175, 190, 191), (169, 168, 183, 184), (177, 176, 191, 192), (170, 169, 184, 185), (178, 177, 192, 193), (171, 170, 185, 186), (179, 178, 193, 194), (172, 171, 186, 187), (184, 183, 199, 200), (192, 191, 207, 208), (185, 184, 200, 201), (193, 192, 208, 209), (186, 185, 201, 202), (194, 193, 209, 210), (187, 186, 202, 203), (195, 194, 210, 211), (188, 187, 203, 204), (196, 0, 227, 212), (180, 195, 15, 165), (189, 188, 204, 205), (286, 181, 197, 287), (190, 189, 205, 206), (254, 182, 198, 255), (191, 190, 206, 207), (204, 203, 218, 219), (205, 204, 219, 220), (287, 197, 212, 288), (206, 205, 220, 221), (255, 198, 213, 256), (207, 206, 221, 222), (200, 199, 214, 215), (208, 207, 222, 223), (201, 200, 215, 216), (209, 208, 223, 224), (202, 201, 216, 217), (210, 209, 224, 225), (203, 202, 217, 218), (211, 210, 225, 226), (223, 222, 237, 238), (216, 215, 230, 231), (224, 223, 238, 239), (217, 216, 231, 232), (225, 224, 239, 240), (218, 217, 232, 233), (226, 225, 240, 241), (219, 218, 233, 234), (196, 31, 16, 0), (211, 226, 15, 195), (220, 219, 234, 235), (288, 212, 227, 289), (221, 220, 235, 236), (256, 213, 228, 257), (222, 221, 236, 237), (215, 214, 229, 230), (235, 234, 7, 8), (289, 227, 0, 274), (236, 235, 8, 9), (257, 228, 1, 242), (237, 236, 9, 10), (230, 229, 2, 3), (238, 237, 10, 11), (231, 230, 3, 4), (239, 238, 11, 12), (232, 231, 4, 5), (240, 239, 12, 13), (233, 232, 5, 6), (241, 240, 13, 14), (234, 233, 6, 7), (229, 257, 242, 2), (214, 256, 257, 229), (199, 255, 256, 214), (183, 254, 255, 199), (168, 253, 254, 183), (153, 252, 253, 168), (138, 251, 252, 153), (123, 250, 251, 138), (108, 249, 250, 123), (93, 248, 249, 108), (78, 247, 248, 93), (63, 246, 247, 78), (48, 245, 246, 63), (33, 244, 245, 48), (18, 243, 244, 33), (2, 242, 243, 18), (228, 273, 258, 1), (213, 272, 273, 228), (198, 271, 272, 213), (182, 270, 271, 198), (167, 269, 270, 182), (152, 268, 269, 167), (137, 267, 268, 152), (122, 266, 267, 137), (107, 265, 266, 122), (92, 264, 265, 107), (77, 263, 264, 92), (62, 262, 263, 77), (47, 261, 262, 62), (32, 260, 261, 47), (17, 259, 260, 32), (1, 258, 259, 17), (60, 75, 15, 45), (273, 289, 274, 258), (272, 288, 289, 273), (271, 287, 288, 272), (270, 286, 287, 271), (269, 285, 286, 270), (268, 284, 285, 269), (267, 283, 284, 268), (266, 282, 283, 267), (265, 281, 282, 266), (264, 280, 281, 265), (263, 279, 280, 264), (262, 278, 279, 263), (261, 277, 278, 262), (260, 276, 277, 261), (259, 275, 276, 260), (258, 274, 275, 259), (196, 91, 76, 61)])
me_sphere.polygons.foreach_set('use_smooth', [True] * 288)
me_sphere.use_remesh_preserve_volume = False
me_sphere.use_remesh_preserve_attributes = False
me_sphere.use_mirror_vertex_groups = False
me_sphere.update()

# ---- objects
ob_geo_eyeball = bpy.data.objects.new('GEO-eyeball', me_sphere_001)
ob_geo_cornea = bpy.data.objects.new('GEO-cornea', me_sphere)
ob_camera = bpy.data.objects.new('Camera', cam_camera)

# ---- transforms, parenting, visibility, modifiers, constraints
ob_geo_eyeball.location = (0.0, 0.0, 0.0)
ob_geo_eyeball.scale = (1.01, 1.0, 1.0)
ob_geo_eyeball.lineart.crease_threshold = 0.0
_m = ob_geo_eyeball.modifiers.new('Subsurf', 'SUBSURF')
_m.uv_smooth = 'PRESERVE_CORNERS'
_m.quality = 2
_m.levels = 2
ob_geo_cornea.location = (0.0, 0.0, 0.0)
ob_geo_cornea.scale = (0.9916, 0.9818, 0.9818)
ob_geo_cornea.hide_viewport = True
ob_geo_cornea.display_type = 'SOLID'
ob_geo_cornea.lineart.crease_threshold = 0.0
_m = ob_geo_cornea.modifiers.new('Subsurf', 'SUBSURF')
_m.uv_smooth = 'PRESERVE_CORNERS'
_m.quality = 2
ob_camera.location = (7.481, -6.508, 5.344)
ob_camera.rotation_euler = (1.109, 0.01082, 0.8149)
ob_camera.lock_rotations_4d = False
ob_camera.empty_display_type = 'ARROWS'
ob_camera.color = (0.0, 0.0, 0.0, 0.0)
ob_camera.display_type = 'WIRE'
ob_camera.lineart.crease_threshold = 0.0

# ---- collection membership
col_collection_1.objects.link(ob_geo_eyeball)
col_collection_1.objects.link(ob_geo_cornea)
col_collection_1.objects.link(ob_camera)

# ---- scene / render settings (as saved in the file)
scene.camera = ob_camera
scene.frame_start = 1; scene.frame_end = 250; scene.frame_set(1)
scene.render.engine = 'BLENDER_EEVEE_NEXT'
scene.render.resolution_percentage = 50
scene.render.dither_intensity = 0.0
scene.cycles.use_denoising = False
scene.cycles.samples = 10
scene.cycles.sampling_pattern = 'TABULATED_SOBOL'
scene.cycles.light_sampling_threshold = 0.0
scene.cycles.use_adaptive_sampling = False
scene.cycles.use_light_tree = False
scene.cycles.blur_glossy = 0.0
scene.cycles.pixel_filter_type = 'GAUSSIAN'
scene.cycles.sample_clamp_indirect = 0.0
scene.view_settings.view_transform = 'Standard'
bpy.context.view_layer.update()

# ---- added for rendering (the .blend has no usable light): sun
light_auto_sun = bpy.data.lights.new('AutoSun', 'SUN')
light_auto_sun.energy = 3.0
light_auto_sun.angle = 0.0523599
ob_auto_sun = bpy.data.objects.new('AutoSun', light_auto_sun)
scene.collection.objects.link(ob_auto_sun)
ob_auto_sun.rotation_euler = (0.872665, 0.174533, 0.523599)
bpy.context.view_layer.update()
